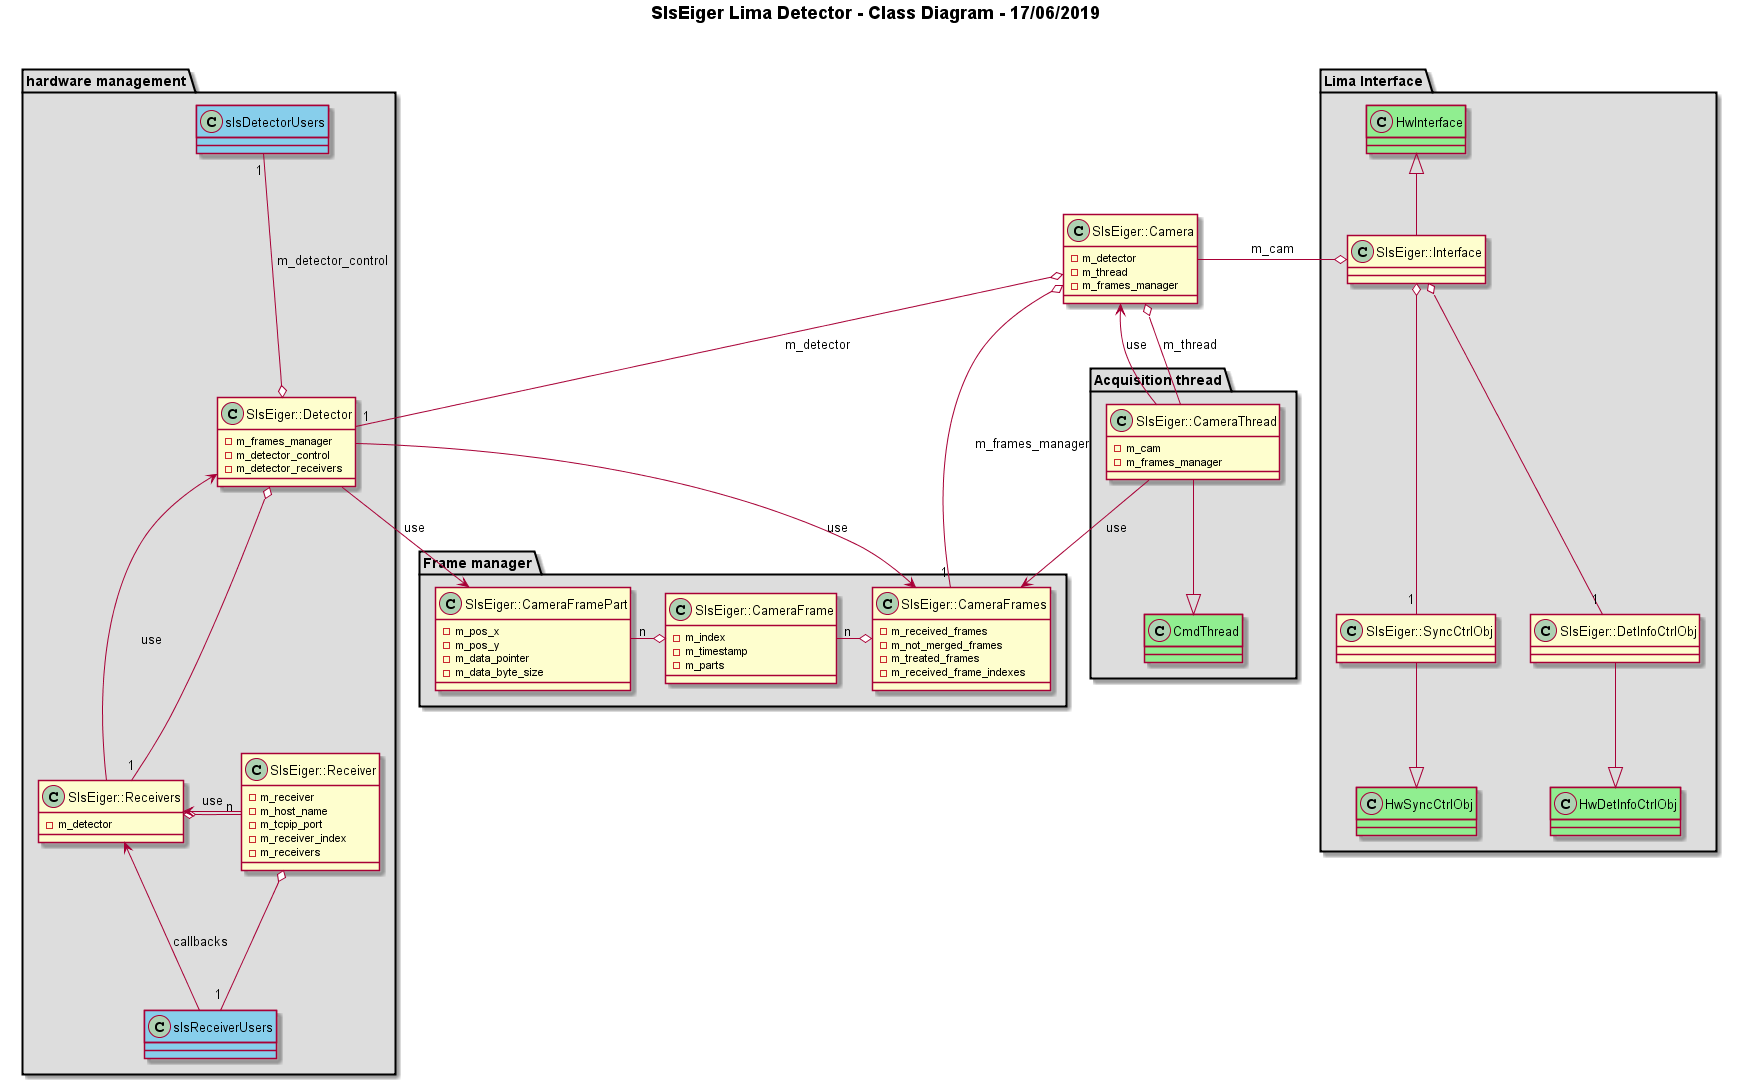

The diagram above was rendered by PlantUML. Its source (embedded in the PNG):
@startuml

title <b>SlsEiger Lima Detector - Class Diagram - 17/06/2019</b>\n 

skinparam classFontSize 13

'----------------------------------------------------------------------------
package "Lima Interface" #DDDDDD {

class HwInterface #TECHNOLOGY {
}

class SlsEiger::Interface {
}

class HwDetInfoCtrlObj #TECHNOLOGY {
}

class HwSyncCtrlObj #TECHNOLOGY {
}

class SlsEiger::SyncCtrlObj {
}

class SlsEiger::DetInfoCtrlObj {
}

HwInterface <|-- SlsEiger::Interface

HwSyncCtrlObj    <|--up SlsEiger::SyncCtrlObj
HwDetInfoCtrlObj <|--up SlsEiger::DetInfoCtrlObj

SlsEiger::Interface o--- "1"  SlsEiger::DetInfoCtrlObj
SlsEiger::Interface o--- "1"  SlsEiger::SyncCtrlObj
}

'----------------------------------------------------------------------------
class SlsEiger::Camera {
  -m_detector
  -m_thread
  -m_frames_manager
}

'----------------------------------------------------------------------------
package "hardware management" #DDDDDD { 


class SlsEiger::Detector {
 -m_frames_manager
 -m_detector_control
 -m_detector_receivers
}

class slsDetectorUsers #SkyBlue { 
}

class SlsEiger::Receivers { 
 -m_detector
}

class SlsEiger::Receiver {
 -m_receiver
 -m_host_name
 -m_tcpip_port
 -m_receiver_index
 -m_receivers
}

class slsReceiverUsers #SkyBlue {
}

SlsEiger::Camera o--right- "1" SlsEiger::Detector : m_detector
SlsEiger::Interface o--left- SlsEiger::Camera : m_cam

SlsEiger::Detector o--up- "1" slsDetectorUsers : "m_detector_control "
SlsEiger::Receiver o--- "1" slsReceiverUsers
SlsEiger::Receivers o--right- "n" SlsEiger::Receiver
SlsEiger::Receiver --> SlsEiger::Receivers : use
SlsEiger::Detector o--- "1" SlsEiger::Receivers
SlsEiger::Receivers --> SlsEiger::Detector : use
slsReceiverUsers --> SlsEiger::Receivers : callbacks
}

'----------------------------------------------------------------------------
package "Frame manager" #DDDDDD {

class SlsEiger::CameraFrames {
 -m_received_frames
 -m_not_merged_frames
 -m_treated_frames
 -m_received_frame_indexes
}

class SlsEiger::CameraFrame {
 -m_index        
 -m_timestamp
 -m_parts
}

class SlsEiger::CameraFramePart {
 -m_pos_x
 -m_pos_y        
 -m_data_pointer
 -m_data_byte_size
}

SlsEiger::CameraFrames o--left- "n" SlsEiger::CameraFrame

SlsEiger::CameraFrame o--left- "n" SlsEiger::CameraFramePart

SlsEiger::Camera o--- "1" SlsEiger::CameraFrames : "m_frames_manager"

SlsEiger::Detector --> SlsEiger::CameraFrames : use

SlsEiger::Detector --> SlsEiger::CameraFramePart : use

}

'----------------------------------------------------------------------------
'----------------------------------------------------------------------------
package "Acquisition thread" #DDDDDD {

class SlsEiger::CameraThread {
 -m_cam
 -m_frames_manager
}

class CmdThread #TECHNOLOGY {
}

CmdThread <|--up SlsEiger::CameraThread
SlsEiger::Camera o-- SlsEiger::CameraThread : m_thread
SlsEiger::CameraThread --> SlsEiger::Camera : use
SlsEiger::CameraThread --> SlsEiger::CameraFrames : use
}





@enduml